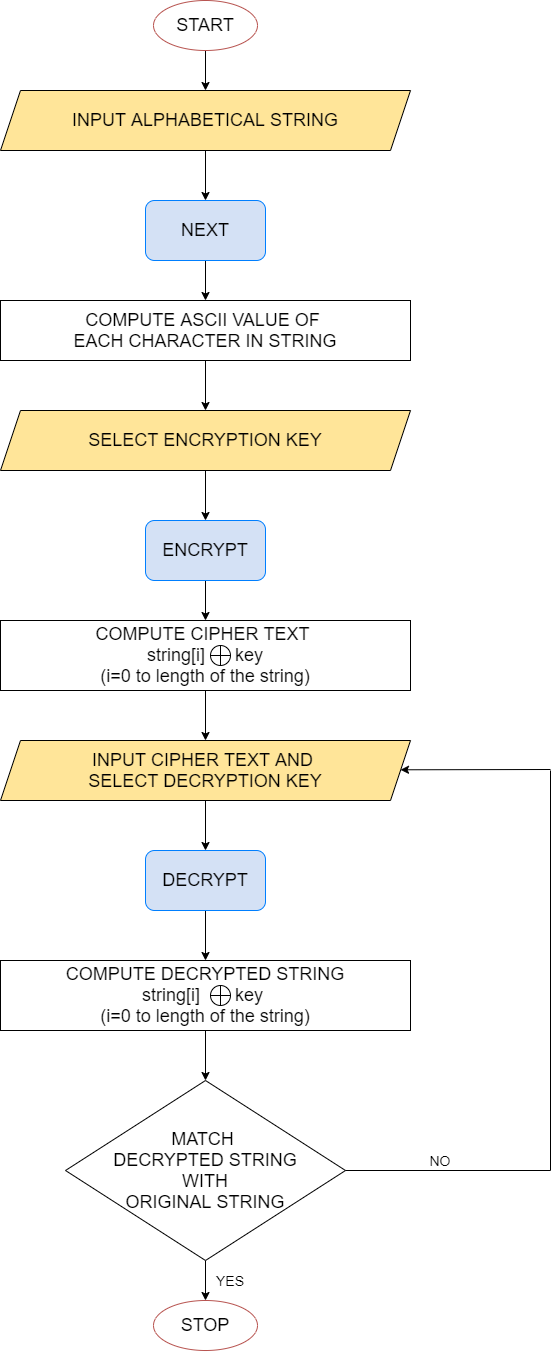

The diagram above was exported from draw.io. Its source (the exported page's mxGraphModel, read from the mxfile embedded in the PNG):
<mxGraphModel dx="1483" dy="783" grid="1" gridSize="10" guides="1" tooltips="1" connect="1" arrows="1" fold="1" page="1" pageScale="1" pageWidth="827" pageHeight="1169" math="0" shadow="0">
  <root>
    <mxCell id="0" />
    <mxCell id="1" parent="0" />
    <mxCell id="HfkKoN2c2ek3QrBPZGy3-7" style="edgeStyle=orthogonalEdgeStyle;rounded=0;orthogonalLoop=1;jettySize=auto;html=1;exitX=0.5;exitY=1;exitDx=0;exitDy=0;entryX=0.5;entryY=0;entryDx=0;entryDy=0;" edge="1" parent="1" source="HfkKoN2c2ek3QrBPZGy3-1" target="HfkKoN2c2ek3QrBPZGy3-3">
      <mxGeometry relative="1" as="geometry" />
    </mxCell>
    <mxCell id="HfkKoN2c2ek3QrBPZGy3-1" value="&lt;font style=&quot;font-size: 18px&quot;&gt;START&lt;/font&gt;" style="ellipse;whiteSpace=wrap;html=1;strokeColor=#b85450;fillColor=#FFFFFF;" vertex="1" parent="1">
      <mxGeometry x="333" y="30" width="104" height="50" as="geometry" />
    </mxCell>
    <mxCell id="HfkKoN2c2ek3QrBPZGy3-2" value="&lt;font style=&quot;font-size: 18px&quot;&gt;STOP&lt;/font&gt;" style="ellipse;whiteSpace=wrap;html=1;strokeColor=#b85450;fillColor=#FFFFFF;" vertex="1" parent="1">
      <mxGeometry x="333" y="1330" width="104" height="50" as="geometry" />
    </mxCell>
    <mxCell id="HfkKoN2c2ek3QrBPZGy3-9" value="" style="edgeStyle=orthogonalEdgeStyle;rounded=0;orthogonalLoop=1;jettySize=auto;html=1;" edge="1" parent="1" source="HfkKoN2c2ek3QrBPZGy3-3" target="HfkKoN2c2ek3QrBPZGy3-8">
      <mxGeometry relative="1" as="geometry" />
    </mxCell>
    <mxCell id="HfkKoN2c2ek3QrBPZGy3-3" value="&lt;font style=&quot;font-size: 18px&quot;&gt;INPUT ALPHABETICAL STRING&lt;/font&gt;" style="shape=parallelogram;perimeter=parallelogramPerimeter;whiteSpace=wrap;html=1;fixedSize=1;fillColor=#FFE599;" vertex="1" parent="1">
      <mxGeometry x="180" y="120" width="410" height="60" as="geometry" />
    </mxCell>
    <mxCell id="HfkKoN2c2ek3QrBPZGy3-32" value="" style="edgeStyle=orthogonalEdgeStyle;rounded=0;orthogonalLoop=1;jettySize=auto;html=1;" edge="1" parent="1" source="HfkKoN2c2ek3QrBPZGy3-4" target="HfkKoN2c2ek3QrBPZGy3-10">
      <mxGeometry relative="1" as="geometry" />
    </mxCell>
    <mxCell id="HfkKoN2c2ek3QrBPZGy3-4" value="&lt;font style=&quot;font-size: 18px&quot;&gt;INPUT CIPHER TEXT AND &lt;br&gt;SELECT DECRYPTION KEY&lt;/font&gt;" style="shape=parallelogram;perimeter=parallelogramPerimeter;whiteSpace=wrap;html=1;fixedSize=1;fillColor=#FFE599;" vertex="1" parent="1">
      <mxGeometry x="180" y="770" width="410" height="60" as="geometry" />
    </mxCell>
    <mxCell id="HfkKoN2c2ek3QrBPZGy3-18" value="" style="edgeStyle=orthogonalEdgeStyle;rounded=0;orthogonalLoop=1;jettySize=auto;html=1;" edge="1" parent="1" source="HfkKoN2c2ek3QrBPZGy3-5" target="HfkKoN2c2ek3QrBPZGy3-11">
      <mxGeometry relative="1" as="geometry" />
    </mxCell>
    <mxCell id="HfkKoN2c2ek3QrBPZGy3-5" value="&lt;font style=&quot;font-size: 18px&quot;&gt;SELECT ENCRYPTION KEY&lt;/font&gt;" style="shape=parallelogram;perimeter=parallelogramPerimeter;whiteSpace=wrap;html=1;fixedSize=1;fillColor=#FFE599;" vertex="1" parent="1">
      <mxGeometry x="180" y="440" width="410" height="60" as="geometry" />
    </mxCell>
    <mxCell id="HfkKoN2c2ek3QrBPZGy3-15" value="" style="edgeStyle=orthogonalEdgeStyle;rounded=0;orthogonalLoop=1;jettySize=auto;html=1;" edge="1" parent="1" source="HfkKoN2c2ek3QrBPZGy3-8" target="HfkKoN2c2ek3QrBPZGy3-12">
      <mxGeometry relative="1" as="geometry" />
    </mxCell>
    <mxCell id="HfkKoN2c2ek3QrBPZGy3-8" value="&lt;font style=&quot;font-size: 18px&quot;&gt;NEXT&lt;/font&gt;" style="rounded=1;whiteSpace=wrap;html=1;fillColor=#D4E1F5;strokeColor=#007FFF;" vertex="1" parent="1">
      <mxGeometry x="325" y="230" width="120" height="60" as="geometry" />
    </mxCell>
    <mxCell id="HfkKoN2c2ek3QrBPZGy3-40" value="" style="edgeStyle=orthogonalEdgeStyle;rounded=0;orthogonalLoop=1;jettySize=auto;html=1;" edge="1" parent="1" source="HfkKoN2c2ek3QrBPZGy3-10" target="HfkKoN2c2ek3QrBPZGy3-33">
      <mxGeometry relative="1" as="geometry" />
    </mxCell>
    <mxCell id="HfkKoN2c2ek3QrBPZGy3-10" value="&lt;font style=&quot;font-size: 18px&quot;&gt;DECRYPT&lt;/font&gt;" style="rounded=1;whiteSpace=wrap;html=1;fillColor=#D4E1F5;strokeColor=#007FFF;" vertex="1" parent="1">
      <mxGeometry x="325" y="880" width="120" height="60" as="geometry" />
    </mxCell>
    <mxCell id="HfkKoN2c2ek3QrBPZGy3-30" value="" style="edgeStyle=orthogonalEdgeStyle;rounded=0;orthogonalLoop=1;jettySize=auto;html=1;entryX=0.5;entryY=0;entryDx=0;entryDy=0;" edge="1" parent="1" source="HfkKoN2c2ek3QrBPZGy3-11" target="HfkKoN2c2ek3QrBPZGy3-14">
      <mxGeometry relative="1" as="geometry" />
    </mxCell>
    <mxCell id="HfkKoN2c2ek3QrBPZGy3-11" value="&lt;span style=&quot;font-size: 18px&quot;&gt;ENCRYPT&lt;/span&gt;" style="rounded=1;whiteSpace=wrap;html=1;fillColor=#D4E1F5;strokeColor=#007FFF;" vertex="1" parent="1">
      <mxGeometry x="325" y="550" width="120" height="60" as="geometry" />
    </mxCell>
    <mxCell id="HfkKoN2c2ek3QrBPZGy3-17" value="" style="edgeStyle=orthogonalEdgeStyle;rounded=0;orthogonalLoop=1;jettySize=auto;html=1;" edge="1" parent="1" source="HfkKoN2c2ek3QrBPZGy3-12" target="HfkKoN2c2ek3QrBPZGy3-5">
      <mxGeometry relative="1" as="geometry" />
    </mxCell>
    <mxCell id="HfkKoN2c2ek3QrBPZGy3-12" value="&lt;font style=&quot;font-size: 18px&quot;&gt;COMPUTE ASCII VALUE OF &lt;br&gt;EACH CHARACTER IN STRING&lt;/font&gt;" style="rounded=0;whiteSpace=wrap;html=1;fillColor=#FFFFFF;" vertex="1" parent="1">
      <mxGeometry x="180" y="330" width="410" height="60" as="geometry" />
    </mxCell>
    <mxCell id="HfkKoN2c2ek3QrBPZGy3-31" value="" style="edgeStyle=orthogonalEdgeStyle;rounded=0;orthogonalLoop=1;jettySize=auto;html=1;" edge="1" parent="1" source="HfkKoN2c2ek3QrBPZGy3-14" target="HfkKoN2c2ek3QrBPZGy3-4">
      <mxGeometry relative="1" as="geometry" />
    </mxCell>
    <mxCell id="HfkKoN2c2ek3QrBPZGy3-14" value="&lt;font style=&quot;font-size: 18px&quot;&gt;COMPUTE CIPHER TEXT &lt;br&gt;string[i]&amp;nbsp; &amp;nbsp; &amp;nbsp; key&lt;br&gt;(i=0 to length of the string)&lt;br&gt;&lt;/font&gt;" style="rounded=0;whiteSpace=wrap;html=1;fillColor=#FFFFFF;" vertex="1" parent="1">
      <mxGeometry x="180" y="650" width="410" height="70" as="geometry" />
    </mxCell>
    <mxCell id="HfkKoN2c2ek3QrBPZGy3-19" value="" style="shape=orEllipse;perimeter=ellipsePerimeter;whiteSpace=wrap;html=1;backgroundOutline=1;strokeColor=#000000;fillColor=#FFFFFF;" vertex="1" parent="1">
      <mxGeometry x="390" y="675" width="20" height="20" as="geometry" />
    </mxCell>
    <mxCell id="HfkKoN2c2ek3QrBPZGy3-43" value="" style="edgeStyle=orthogonalEdgeStyle;rounded=0;orthogonalLoop=1;jettySize=auto;html=1;" edge="1" parent="1" source="HfkKoN2c2ek3QrBPZGy3-33" target="HfkKoN2c2ek3QrBPZGy3-42">
      <mxGeometry relative="1" as="geometry" />
    </mxCell>
    <mxCell id="HfkKoN2c2ek3QrBPZGy3-33" value="&lt;span style=&quot;font-size: 18px&quot;&gt;COMPUTE DECRYPTED STRING&lt;br&gt;&lt;/span&gt;&lt;span style=&quot;font-size: 18px&quot;&gt;string[i]&amp;nbsp; &amp;nbsp; &amp;nbsp; &amp;nbsp;key&amp;nbsp;&lt;br&gt;&lt;/span&gt;&lt;span style=&quot;font-size: 18px&quot;&gt;(i=0 to length of the string)&lt;/span&gt;" style="rounded=0;whiteSpace=wrap;html=1;fillColor=#FFFFFF;" vertex="1" parent="1">
      <mxGeometry x="180" y="990" width="410" height="70" as="geometry" />
    </mxCell>
    <mxCell id="HfkKoN2c2ek3QrBPZGy3-41" value="" style="shape=orEllipse;perimeter=ellipsePerimeter;whiteSpace=wrap;html=1;backgroundOutline=1;strokeColor=#000000;fillColor=#FFFFFF;" vertex="1" parent="1">
      <mxGeometry x="390" y="1015" width="20" height="20" as="geometry" />
    </mxCell>
    <mxCell id="HfkKoN2c2ek3QrBPZGy3-44" value="" style="edgeStyle=orthogonalEdgeStyle;rounded=0;orthogonalLoop=1;jettySize=auto;html=1;" edge="1" parent="1" source="HfkKoN2c2ek3QrBPZGy3-42" target="HfkKoN2c2ek3QrBPZGy3-2">
      <mxGeometry relative="1" as="geometry" />
    </mxCell>
    <mxCell id="HfkKoN2c2ek3QrBPZGy3-42" value="&lt;font style=&quot;font-size: 18px&quot;&gt;MATCH &lt;br&gt;DECRYPTED STRING&lt;br&gt;WITH&lt;br&gt;ORIGINAL STRING&lt;/font&gt;" style="rhombus;whiteSpace=wrap;html=1;" vertex="1" parent="1">
      <mxGeometry x="245" y="1110" width="280" height="180" as="geometry" />
    </mxCell>
    <mxCell id="HfkKoN2c2ek3QrBPZGy3-45" value="&lt;font style=&quot;font-size: 14px&quot;&gt;YES&lt;/font&gt;" style="text;html=1;strokeColor=none;fillColor=none;align=center;verticalAlign=middle;whiteSpace=wrap;rounded=0;" vertex="1" parent="1">
      <mxGeometry x="390" y="1300" width="40" height="20" as="geometry" />
    </mxCell>
    <mxCell id="HfkKoN2c2ek3QrBPZGy3-50" value="" style="endArrow=classic;html=1;" edge="1" parent="1">
      <mxGeometry width="50" height="50" relative="1" as="geometry">
        <mxPoint x="730" y="799" as="sourcePoint" />
        <mxPoint x="580" y="799.29" as="targetPoint" />
      </mxGeometry>
    </mxCell>
    <mxCell id="HfkKoN2c2ek3QrBPZGy3-52" value="" style="endArrow=none;html=1;" edge="1" parent="1">
      <mxGeometry width="50" height="50" relative="1" as="geometry">
        <mxPoint x="730" y="800" as="sourcePoint" />
        <mxPoint x="730" y="1200" as="targetPoint" />
      </mxGeometry>
    </mxCell>
    <mxCell id="HfkKoN2c2ek3QrBPZGy3-53" value="" style="endArrow=none;html=1;" edge="1" parent="1">
      <mxGeometry width="50" height="50" relative="1" as="geometry">
        <mxPoint x="525" y="1200" as="sourcePoint" />
        <mxPoint x="730" y="1200" as="targetPoint" />
      </mxGeometry>
    </mxCell>
    <mxCell id="HfkKoN2c2ek3QrBPZGy3-54" value="&lt;font style=&quot;font-size: 14px&quot;&gt;NO&lt;/font&gt;" style="text;html=1;strokeColor=none;fillColor=none;align=center;verticalAlign=middle;whiteSpace=wrap;rounded=0;" vertex="1" parent="1">
      <mxGeometry x="600" y="1180" width="40" height="20" as="geometry" />
    </mxCell>
  </root>
</mxGraphModel>